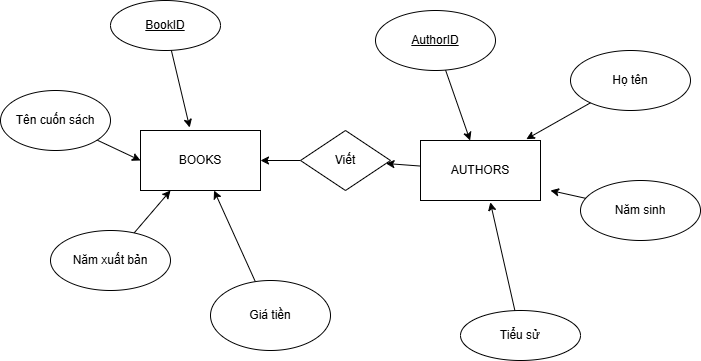

The diagram above was exported from draw.io. Its source (the exported page's mxGraphModel, read from the mxfile embedded in the PNG):
<mxGraphModel dx="1030" dy="562" grid="1" gridSize="10" guides="1" tooltips="1" connect="1" arrows="1" fold="1" page="1" pageScale="1" pageWidth="850" pageHeight="1100" math="0" shadow="0">
  <root>
    <mxCell id="0" />
    <mxCell id="1" parent="0" />
    <mxCell id="Xb9R373hnLEKhgevQ6kS-21" edge="1" parent="1" source="Xb9R373hnLEKhgevQ6kS-1" style="rounded=0;orthogonalLoop=1;jettySize=auto;html=1;" target="Xb9R373hnLEKhgevQ6kS-20">
      <mxGeometry relative="1" as="geometry" />
    </mxCell>
    <mxCell id="Xb9R373hnLEKhgevQ6kS-1" parent="1" style="rounded=0;whiteSpace=wrap;html=1;" value="AUTHORS" vertex="1">
      <mxGeometry height="60" width="120" x="470" y="270" as="geometry" />
    </mxCell>
    <mxCell id="Xb9R373hnLEKhgevQ6kS-2" parent="1" style="rounded=0;whiteSpace=wrap;html=1;" value="BOOKS" vertex="1">
      <mxGeometry height="60" width="120" x="190" y="260" as="geometry" />
    </mxCell>
    <mxCell id="Xb9R373hnLEKhgevQ6kS-3" parent="1" style="ellipse;whiteSpace=wrap;html=1;" value="Tiểu sử" vertex="1">
      <mxGeometry height="50" width="120" x="510" y="440" as="geometry" />
    </mxCell>
    <mxCell id="Xb9R373hnLEKhgevQ6kS-18" edge="1" parent="1" source="Xb9R373hnLEKhgevQ6kS-4" style="rounded=0;orthogonalLoop=1;jettySize=auto;html=1;">
      <mxGeometry relative="1" as="geometry">
        <mxPoint x="600" y="320" as="targetPoint" />
      </mxGeometry>
    </mxCell>
    <mxCell id="Xb9R373hnLEKhgevQ6kS-4" parent="1" style="ellipse;whiteSpace=wrap;html=1;" value="Năm sinh" vertex="1">
      <mxGeometry height="60" width="120" x="630" y="310" as="geometry" />
    </mxCell>
    <mxCell id="Xb9R373hnLEKhgevQ6kS-5" parent="1" style="ellipse;whiteSpace=wrap;html=1;" value="Họ tên" vertex="1">
      <mxGeometry height="60" width="120" x="620" y="180" as="geometry" />
    </mxCell>
    <mxCell id="Xb9R373hnLEKhgevQ6kS-15" edge="1" parent="1" source="Xb9R373hnLEKhgevQ6kS-6" style="rounded=0;orthogonalLoop=1;jettySize=auto;html=1;" target="Xb9R373hnLEKhgevQ6kS-1" value="">
      <mxGeometry relative="1" as="geometry" />
    </mxCell>
    <mxCell id="Xb9R373hnLEKhgevQ6kS-6" parent="1" style="ellipse;whiteSpace=wrap;html=1;" value="&lt;u&gt;AuthorID&lt;/u&gt;" vertex="1">
      <mxGeometry height="60" width="120" x="425" y="140" as="geometry" />
    </mxCell>
    <mxCell id="Xb9R373hnLEKhgevQ6kS-14" edge="1" parent="1" source="Xb9R373hnLEKhgevQ6kS-7" style="rounded=0;orthogonalLoop=1;jettySize=auto;html=1;" target="Xb9R373hnLEKhgevQ6kS-2" value="">
      <mxGeometry relative="1" as="geometry" />
    </mxCell>
    <mxCell id="Xb9R373hnLEKhgevQ6kS-7" parent="1" style="ellipse;whiteSpace=wrap;html=1;" value="Giá tiền" vertex="1">
      <mxGeometry height="70" width="120" x="260" y="410" as="geometry" />
    </mxCell>
    <mxCell id="Xb9R373hnLEKhgevQ6kS-13" edge="1" parent="1" source="Xb9R373hnLEKhgevQ6kS-8" style="rounded=0;orthogonalLoop=1;jettySize=auto;html=1;entryX=0.25;entryY=1;entryDx=0;entryDy=0;" target="Xb9R373hnLEKhgevQ6kS-2">
      <mxGeometry relative="1" as="geometry" />
    </mxCell>
    <mxCell id="Xb9R373hnLEKhgevQ6kS-8" parent="1" style="ellipse;whiteSpace=wrap;html=1;" value="Năm xuất bản" vertex="1">
      <mxGeometry height="60" width="120" x="100" y="360" as="geometry" />
    </mxCell>
    <mxCell id="Xb9R373hnLEKhgevQ6kS-12" edge="1" parent="1" source="Xb9R373hnLEKhgevQ6kS-9" style="rounded=0;orthogonalLoop=1;jettySize=auto;html=1;entryX=0;entryY=0.5;entryDx=0;entryDy=0;" target="Xb9R373hnLEKhgevQ6kS-2">
      <mxGeometry relative="1" as="geometry" />
    </mxCell>
    <mxCell id="Xb9R373hnLEKhgevQ6kS-9" parent="1" style="ellipse;whiteSpace=wrap;html=1;" value="Tên cuốn sách" vertex="1">
      <mxGeometry height="60" width="110" x="50" y="220" as="geometry" />
    </mxCell>
    <mxCell id="Xb9R373hnLEKhgevQ6kS-10" parent="1" style="ellipse;whiteSpace=wrap;html=1;" value="&lt;u&gt;BookID&lt;/u&gt;" vertex="1">
      <mxGeometry height="50" width="110" x="160" y="130" as="geometry" />
    </mxCell>
    <mxCell id="Xb9R373hnLEKhgevQ6kS-11" edge="1" parent="1" source="Xb9R373hnLEKhgevQ6kS-10" style="rounded=0;orthogonalLoop=1;jettySize=auto;html=1;entryX=0.41;entryY=-0.05;entryDx=0;entryDy=0;entryPerimeter=0;" target="Xb9R373hnLEKhgevQ6kS-2">
      <mxGeometry relative="1" as="geometry" />
    </mxCell>
    <mxCell id="Xb9R373hnLEKhgevQ6kS-17" edge="1" parent="1" source="Xb9R373hnLEKhgevQ6kS-5" style="rounded=0;orthogonalLoop=1;jettySize=auto;html=1;entryX=0.882;entryY=-0.023;entryDx=0;entryDy=0;entryPerimeter=0;" target="Xb9R373hnLEKhgevQ6kS-1">
      <mxGeometry relative="1" as="geometry" />
    </mxCell>
    <mxCell id="Xb9R373hnLEKhgevQ6kS-19" edge="1" parent="1" source="Xb9R373hnLEKhgevQ6kS-3" style="rounded=0;orthogonalLoop=1;jettySize=auto;html=1;entryX=0.582;entryY=1.03;entryDx=0;entryDy=0;entryPerimeter=0;" target="Xb9R373hnLEKhgevQ6kS-1">
      <mxGeometry relative="1" as="geometry" />
    </mxCell>
    <mxCell id="Xb9R373hnLEKhgevQ6kS-22" edge="1" parent="1" source="Xb9R373hnLEKhgevQ6kS-20" style="edgeStyle=orthogonalEdgeStyle;rounded=0;orthogonalLoop=1;jettySize=auto;html=1;" target="Xb9R373hnLEKhgevQ6kS-2" value="">
      <mxGeometry relative="1" as="geometry" />
    </mxCell>
    <mxCell id="Xb9R373hnLEKhgevQ6kS-20" parent="1" style="rhombus;whiteSpace=wrap;html=1;" value="Viết" vertex="1">
      <mxGeometry height="60" width="90" x="350" y="260" as="geometry" />
    </mxCell>
  </root>
</mxGraphModel>